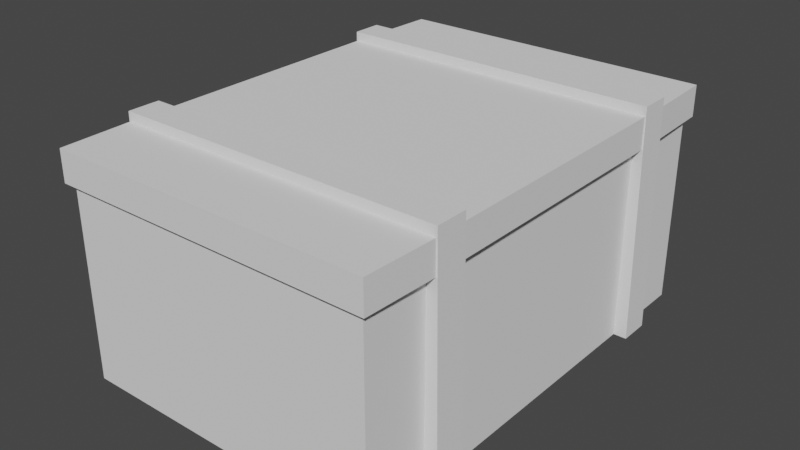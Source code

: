 # Source: BauCamarim.blend  (saved by Blender 2.92.15; exported with 4.5.12 LTS)
import bpy
from mathutils import Matrix  # noqa: F401  (used for matrix-valued properties, if any)

bpy.ops.wm.read_factory_settings(use_empty=True)
scene = bpy.context.scene
scene.name = 'Scene'

# ---- collections
col_collection = bpy.data.collections.new('Collection'); scene.collection.children.link(col_collection)

# ---- world
world_world = bpy.data.worlds.new('World'); scene.world = world_world
world_world.use_nodes = True; world_world.node_tree.nodes.clear()
_N = world_world.node_tree.nodes; _L = world_world.node_tree.links
n0 = _N.new('ShaderNodeOutputWorld'); n0.name = 'World Output'; n0.location = (300, 300)
n1 = _N.new('ShaderNodeBackground'); n1.name = 'Background'; n1.location = (10, 300)
n1.inputs[0].default_value = (0.05088, 0.05088, 0.05088, 1.0)
_L.new(n1.outputs[0], n0.inputs[0])
n0.is_active_output = True
world_world.color = (0.05088, 0.05088, 0.05088)
world_world.use_sun_shadow = False
world_world.sun_shadow_jitter_overblur = 0.0

# ---- meshes
me_cube_172 = bpy.data.meshes.new('Cube.172')
me_cube_172.from_pydata([(-0.4881, -0.7063, -0.4995), (-0.4881, -0.7063, 0.1978), (-0.4881, 0.7007, -0.4995), (-0.4881, 0.7007, 0.1978), (0.4881, -0.7063, -0.4995), (0.4881, -0.7063, 0.1978), (0.4881, 0.7007, -0.4995), (0.4881, 0.7007, 0.1978), (-0.4881, -0.4994, -0.4995), (-0.4881, -0.4994, 0.1978), (0.4881, -0.4994, -0.4995), (0.4881, -0.4994, 0.1978), (-0.4881, 0.4989, 0.1978), (0.4881, 0.4989, -0.4995), (-0.4881, 0.4989, -0.4995), (0.4881, 0.4989, 0.1978), (-0.4881, -0.399, -0.4995), (0.4881, -0.399, 0.1978), (-0.4881, -0.399, 0.1978), (0.4881, -0.399, -0.4995), (-0.4881, 0.4029, 0.1978), (0.4881, 0.4029, -0.4995), (-0.4881, 0.4029, -0.4995), (0.4881, 0.4029, 0.1978), (-0.5293, -0.399, -0.4995), (-0.5293, -0.4994, -0.4995), (0.5172, -0.399, 0.227), (0.5172, -0.4994, 0.227), (-0.5172, -0.4994, 0.227), (0.5293, -0.4994, -0.4995), (-0.5172, 0.4029, 0.227), (-0.5172, 0.4989, 0.227), (0.5293, 0.4029, -0.4995), (0.5293, 0.4989, -0.4995), (0.5172, 0.4989, 0.227), (-0.5293, 0.4989, -0.4995), (-0.5172, -0.399, 0.227), (0.5293, -0.399, -0.4995), (-0.5293, 0.4029, -0.4995), (0.5172, 0.4029, 0.227), (-0.4881, -0.7063, 0.1008), (-0.4881, 0.7007, 0.1008), (0.4881, 0.7007, 0.1008), (0.4881, -0.7063, 0.1008), (0.4881, -0.4994, 0.1008), (-0.4881, -0.4994, 0.1008), (0.4881, 0.4989, 0.1008), (-0.4881, 0.4989, 0.1008), (-0.4881, -0.399, 0.1008), (0.4881, -0.399, 0.1008), (0.4881, 0.4029, 0.1008), (-0.4881, 0.4029, 0.1008), (0.5189, -0.4994, 0.1259), (-0.5189, -0.4994, 0.1259), (0.5189, 0.4989, 0.1259), (-0.5189, 0.4989, 0.1259), (-0.5189, -0.399, 0.1259), (0.5189, -0.399, 0.1259), (0.5189, 0.4029, 0.1259), (-0.5189, 0.4029, 0.1259), (-0.5069, -0.725, 0.1008), (-0.5069, -0.725, 0.1978), (-0.5146, 0.4989, 0.1978), (-0.5069, 0.7194, 0.1978), (0.5069, 0.7194, 0.1978), (0.5146, -0.4994, 0.1978), (0.5069, -0.725, 0.1978), (-0.5146, -0.4994, 0.1978), (0.5146, 0.4989, 0.1978), (0.5146, 0.4029, 0.1978), (0.5146, -0.399, 0.1978), (-0.5146, -0.399, 0.1978), (-0.5146, 0.4029, 0.1978), (-0.5069, 0.7194, 0.1008), (0.5069, 0.7194, 0.1008), (0.5069, -0.725, 0.1008), (0.5146, -0.4994, 0.1008), (-0.5146, -0.4994, 0.1008), (0.5146, 0.4989, 0.1008), (-0.5146, 0.4989, 0.1008), (-0.5146, -0.399, 0.1008), (0.5146, -0.399, 0.1008), (0.5146, 0.4029, 0.1008), (-0.5146, 0.4029, 0.1008)], [], [(20, 51, 83, 72), (46, 42, 74, 78), (3, 7, 64, 63), (50, 23, 69, 82), (8, 10, 4, 0), (11, 9, 1, 5), (47, 14, 35, 55), (16, 19, 10, 8), (16, 8, 25, 24), (41, 47, 79, 73), (5, 1, 61, 66), (2, 6, 13, 14), (7, 3, 12, 15), (45, 9, 28, 53), (15, 12, 31, 34), (17, 49, 81, 70), (22, 21, 19, 16), (23, 20, 18, 17), (49, 17, 26, 57), (14, 13, 21, 22), (44, 10, 29, 52), (49, 50, 82, 81), (26, 36, 28, 27), (57, 26, 27, 52), (59, 30, 31, 55), (53, 28, 36, 56), (34, 31, 30, 39), (54, 34, 39, 58), (50, 21, 32, 58), (17, 18, 36, 26), (51, 20, 30, 59), (21, 13, 33, 32), (14, 22, 38, 35), (9, 11, 27, 28), (10, 19, 37, 29), (46, 15, 34, 54), (48, 16, 24, 56), (20, 23, 39, 30), (18, 48, 56, 36), (13, 46, 54, 33), (22, 51, 59, 38), (23, 50, 58, 39), (33, 54, 58, 32), (25, 53, 56, 24), (38, 59, 55, 35), (37, 57, 52, 29), (16, 48, 51, 22), (11, 44, 52, 27), (19, 49, 57, 37), (21, 50, 49, 19), (8, 45, 53, 25), (6, 42, 46, 13), (0, 40, 45, 8), (12, 47, 55, 31), (4, 43, 40, 0), (10, 44, 43, 4), (2, 41, 42, 6), (14, 47, 41, 2), (79, 62, 63, 73), (73, 63, 64, 74), (76, 65, 66, 75), (75, 66, 61, 60), (60, 61, 67, 77), (74, 64, 68, 78), (82, 69, 70, 81), (80, 71, 72, 83), (1, 9, 67, 61), (44, 11, 65, 76), (45, 40, 60, 77), (18, 20, 72, 71), (23, 17, 70, 69), (9, 45, 77, 67), (51, 48, 80, 83), (11, 5, 66, 65), (15, 46, 78, 68), (7, 15, 68, 64), (40, 43, 75, 60), (47, 12, 62, 79), (43, 44, 76, 75), (12, 3, 63, 62), (48, 18, 71, 80), (42, 41, 73, 74)])
_uv = me_cube_172.uv_layers.new(name='UVMap')
_uv.uv.foreach_set('vector', [0.625, 0.1971, 0.5902, 0.1971, 0.5902, 0.1971, 0.625, 0.1971, 0.5902, 0.5358, 0.5902, 0.5, 0.5902, 0.5, 0.5902, 0.5358, 0.875, 0.5, 0.625, 0.5, 0.625, 0.5, 0.875, 0.5, 0.5902, 0.5529, 0.625, 0.5529, 0.625, 0.5529, 0.5902, 0.5529, 0.125, 0.7132, 0.375, 0.7132, 0.375, 0.75, 0.125, 0.75, 0.625, 0.7132, 0.875, 0.7132, 0.875, 0.75, 0.625, 0.75, 0.5902, 0.2142, 0.375, 0.2142, 0.375, 0.2142, 0.5902, 0.2142, 0.125, 0.6954, 0.375, 0.6954, 0.375, 0.7132, 0.125, 0.7132, 0.125, 0.6954, 0.125, 0.7132, 0.125, 0.7132, 0.125, 0.6954, 0.5902, 0.25, 0.5902, 0.2142, 0.5902, 0.2142, 0.5902, 0.25, 0.625, 0.75, 0.875, 0.75, 0.875, 0.75, 0.625, 0.75, 0.125, 0.5, 0.375, 0.5, 0.375, 0.5358, 0.125, 0.5358, 0.625, 0.5, 0.875, 0.5, 0.875, 0.5358, 0.625, 0.5358, 0.5902, 0.03676, 0.625, 0.03676, 0.625, 0.03676, 0.5902, 0.03676, 0.625, 0.5358, 0.875, 0.5358, 0.875, 0.5358, 0.625, 0.5358, 0.625, 0.6954, 0.5902, 0.6954, 0.5902, 0.6954, 0.625, 0.6954, 0.125, 0.5529, 0.375, 0.5529, 0.375, 0.6954, 0.125, 0.6954, 0.625, 0.5529, 0.875, 0.5529, 0.875, 0.6954, 0.625, 0.6954, 0.5902, 0.6954, 0.625, 0.6954, 0.625, 0.6954, 0.5902, 0.6954, 0.125, 0.5358, 0.375, 0.5358, 0.375, 0.5529, 0.125, 0.5529, 0.5902, 0.7132, 0.375, 0.7132, 0.375, 0.7132, 0.5902, 0.7132, 0.5902, 0.6954, 0.5902, 0.5529, 0.5902, 0.5529, 0.5902, 0.6954, 0.625, 0.6954, 0.875, 0.6954, 0.875, 0.7132, 0.625, 0.7132, 0.5902, 0.6954, 0.625, 0.6954, 0.625, 0.7132, 0.5902, 0.7132, 0.5902, 0.1971, 0.625, 0.1971, 0.625, 0.2142, 0.5902, 0.2142, 0.5902, 0.03676, 0.625, 0.03676, 0.625, 0.0546, 0.5902, 0.0546, 0.625, 0.5358, 0.875, 0.5358, 0.875, 0.5529, 0.625, 0.5529, 0.5902, 0.5358, 0.625, 0.5358, 0.625, 0.5529, 0.5902, 0.5529, 0.5902, 0.5529, 0.375, 0.5529, 0.375, 0.5529, 0.5902, 0.5529, 0.625, 0.6954, 0.875, 0.6954, 0.875, 0.6954, 0.625, 0.6954, 0.5902, 0.1971, 0.625, 0.1971, 0.625, 0.1971, 0.5902, 0.1971, 0.375, 0.5529, 0.375, 0.5358, 0.375, 0.5358, 0.375, 0.5529, 0.125, 0.5358, 0.125, 0.5529, 0.125, 0.5529, 0.125, 0.5358, 0.875, 0.7132, 0.625, 0.7132, 0.625, 0.7132, 0.875, 0.7132, 0.375, 0.7132, 0.375, 0.6954, 0.375, 0.6954, 0.375, 0.7132, 0.5902, 0.5358, 0.625, 0.5358, 0.625, 0.5358, 0.5902, 0.5358, 0.5902, 0.0546, 0.375, 0.0546, 0.375, 0.0546, 0.5902, 0.0546, 0.875, 0.5529, 0.625, 0.5529, 0.625, 0.5529, 0.875, 0.5529, 0.625, 0.0546, 0.5902, 0.0546, 0.5902, 0.0546, 0.625, 0.0546, 0.375, 0.5358, 0.5902, 0.5358, 0.5902, 0.5358, 0.375, 0.5358, 0.375, 0.1971, 0.5902, 0.1971, 0.5902, 0.1971, 0.375, 0.1971, 0.625, 0.5529, 0.5902, 0.5529, 0.5902, 0.5529, 0.625, 0.5529, 0.375, 0.5358, 0.5902, 0.5358, 0.5902, 0.5529, 0.375, 0.5529, 0.375, 0.03676, 0.5902, 0.03676, 0.5902, 0.0546, 0.375, 0.0546, 0.375, 0.1971, 0.5902, 0.1971, 0.5902, 0.2142, 0.375, 0.2142, 0.375, 0.6954, 0.5902, 0.6954, 0.5902, 0.7132, 0.375, 0.7132, 0.375, 0.0546, 0.5902, 0.0546, 0.5902, 0.1971, 0.375, 0.1971, 0.625, 0.7132, 0.5902, 0.7132, 0.5902, 0.7132, 0.625, 0.7132, 0.375, 0.6954, 0.5902, 0.6954, 0.5902, 0.6954, 0.375, 0.6954, 0.375, 0.5529, 0.5902, 0.5529, 0.5902, 0.6954, 0.375, 0.6954, 0.375, 0.03676, 0.5902, 0.03676, 0.5902, 0.03676, 0.375, 0.03676, 0.375, 0.5, 0.5902, 0.5, 0.5902, 0.5358, 0.375, 0.5358, 0.375, 0.0, 0.5902, 0.0, 0.5902, 0.03676, 0.375, 0.03676, 0.625, 0.2142, 0.5902, 0.2142, 0.5902, 0.2142, 0.625, 0.2142, 0.375, 0.75, 0.5902, 0.75, 0.5902, 1.0, 0.375, 1.0, 0.375, 0.7132, 0.5902, 0.7132, 0.5902, 0.75, 0.375, 0.75, 0.375, 0.25, 0.5902, 0.25, 0.5902, 0.5, 0.375, 0.5, 0.375, 0.2142, 0.5902, 0.2142, 0.5902, 0.25, 0.375, 0.25, 0.5902, 0.2142, 0.625, 0.2142, 0.625, 0.25, 0.5902, 0.25, 0.5902, 0.25, 0.625, 0.25, 0.625, 0.5, 0.5902, 0.5, 0.5902, 0.7132, 0.625, 0.7132, 0.625, 0.75, 0.5902, 0.75, 0.5902, 0.75, 0.625, 0.75, 0.625, 1.0, 0.5902, 1.0, 0.5902, 0.0, 0.625, 0.0, 0.625, 0.03676, 0.5902, 0.03676, 0.5902, 0.5, 0.625, 0.5, 0.625, 0.5358, 0.5902, 0.5358, 0.5902, 0.5529, 0.625, 0.5529, 0.625, 0.6954, 0.5902, 0.6954, 0.5902, 0.0546, 0.625, 0.0546, 0.625, 0.1971, 0.5902, 0.1971, 0.875, 0.75, 0.875, 0.7132, 0.875, 0.7132, 0.875, 0.75, 0.5902, 0.7132, 0.625, 0.7132, 0.625, 0.7132, 0.5902, 0.7132, 0.5902, 0.03676, 0.5902, 0.0, 0.5902, 0.0, 0.5902, 0.03676, 0.875, 0.6954, 0.875, 0.5529, 0.875, 0.5529, 0.875, 0.6954, 0.625, 0.5529, 0.625, 0.6954, 0.625, 0.6954, 0.625, 0.5529, 0.625, 0.03676, 0.5902, 0.03676, 0.5902, 0.03676, 0.625, 0.03676, 0.5902, 0.1971, 0.5902, 0.0546, 0.5902, 0.0546, 0.5902, 0.1971, 0.625, 0.7132, 0.625, 0.75, 0.625, 0.75, 0.625, 0.7132, 0.625, 0.5358, 0.5902, 0.5358, 0.5902, 0.5358, 0.625, 0.5358, 0.625, 0.5, 0.625, 0.5358, 0.625, 0.5358, 0.625, 0.5, 0.5902, 1.0, 0.5902, 0.75, 0.5902, 0.75, 0.5902, 1.0, 0.5902, 0.2142, 0.625, 0.2142, 0.625, 0.2142, 0.5902, 0.2142, 0.5902, 0.75, 0.5902, 0.7132, 0.5902, 0.7132, 0.5902, 0.75, 0.875, 0.5358, 0.875, 0.5, 0.875, 0.5, 0.875, 0.5358, 0.5902, 0.0546, 0.625, 0.0546, 0.625, 0.0546, 0.5902, 0.0546, 0.5902, 0.5, 0.5902, 0.25, 0.5902, 0.25, 0.5902, 0.5])
me_cube_172.use_remesh_fix_poles = True
me_cube_172.use_remesh_preserve_attributes = False
me_cube_172.use_mirror_vertex_groups = False
me_cube_172.update()

# ---- objects
ob_cube_167 = bpy.data.objects.new('Cube.167', me_cube_172)

# ---- transforms, parenting, visibility, modifiers, constraints
ob_cube_167.location = (-0.01003, -0.006448, 0.4981)
ob_cube_167.lineart.crease_threshold = 0.0

# ---- collection membership
col_collection.objects.link(ob_cube_167)

# ---- scene / render settings (as saved in the file)
scene.frame_start = 1; scene.frame_end = 250; scene.frame_set(1)
scene.render.engine = 'BLENDER_EEVEE_NEXT'
scene.cycles.use_denoising = False
scene.cycles.samples = 128
scene.cycles.sampling_pattern = 'TABULATED_SOBOL'
scene.cycles.use_adaptive_sampling = False
scene.cycles.use_light_tree = False
scene.view_settings.view_transform = 'Filmic'
bpy.context.view_layer.update()

# ---- added for rendering (the .blend has no active camera and no usable light): camera, sun
cam_auto = bpy.data.cameras.new('AutoCamera')
cam_auto.lens = 50.0
cam_auto.sensor_width = 36.0
cam_auto.clip_end = 1000.0
ob_auto_camera = bpy.data.objects.new('AutoCamera', cam_auto)
scene.collection.objects.link(ob_auto_camera)
ob_auto_camera.location = (1.77801, -2.1549, 1.79224)
ob_auto_camera.rotation_euler = (1.09748, -7.21219e-08, 0.694738)
scene.camera = ob_auto_camera
light_auto_sun = bpy.data.lights.new('AutoSun', 'SUN')
light_auto_sun.energy = 3.0
light_auto_sun.angle = 0.0523599
ob_auto_sun = bpy.data.objects.new('AutoSun', light_auto_sun)
scene.collection.objects.link(ob_auto_sun)
ob_auto_sun.rotation_euler = (0.872665, 0.174533, 0.523599)
bpy.context.view_layer.update()
